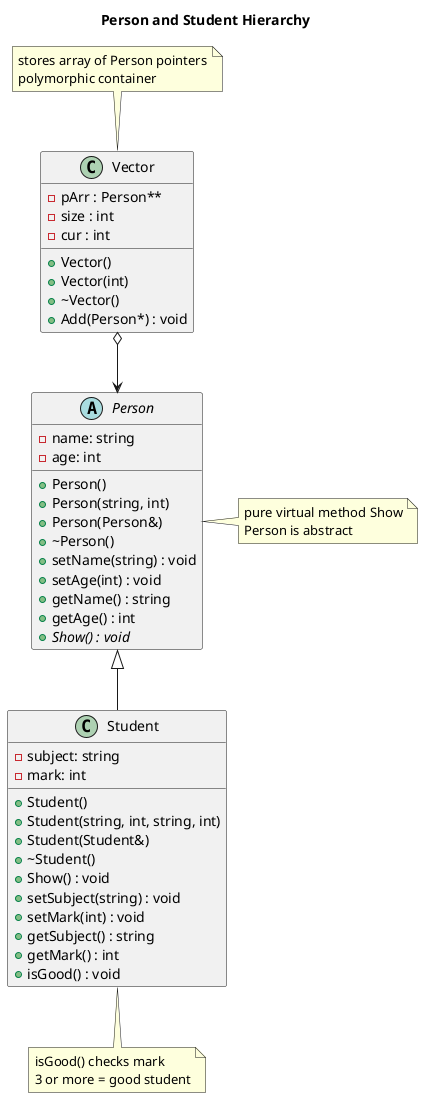

The diagram above was rendered by PlantUML. Its source (embedded in the PNG):
@startuml
title Person and Student Hierarchy

abstract class Person {
  - name: string
  - age: int
  + Person()
  + Person(string, int)
  + Person(Person&)
  + ~Person()
  + setName(string) : void
  + setAge(int) : void
  + getName() : string
  + getAge() : int
  + {abstract} Show() : void
}

class Student {
  - subject: string
  - mark: int
  + Student()
  + Student(string, int, string, int)
  + Student(Student&)
  + ~Student()
  + Show() : void
  + setSubject(string) : void
  + setMark(int) : void
  + getSubject() : string
  + getMark() : int
  + isGood() : void
}

class Vector {
  - pArr : Person**
  - size : int
  - cur : int
  + Vector()
  + Vector(int)
  + ~Vector()
  + Add(Person*) : void
}

Person <|-- Student
Vector o--> Person

note right of Person : pure virtual method Show\nPerson is abstract

note bottom of Student : isGood() checks mark\n3 or more = good student

note top of Vector : stores array of Person pointers\npolymorphic container

@enduml